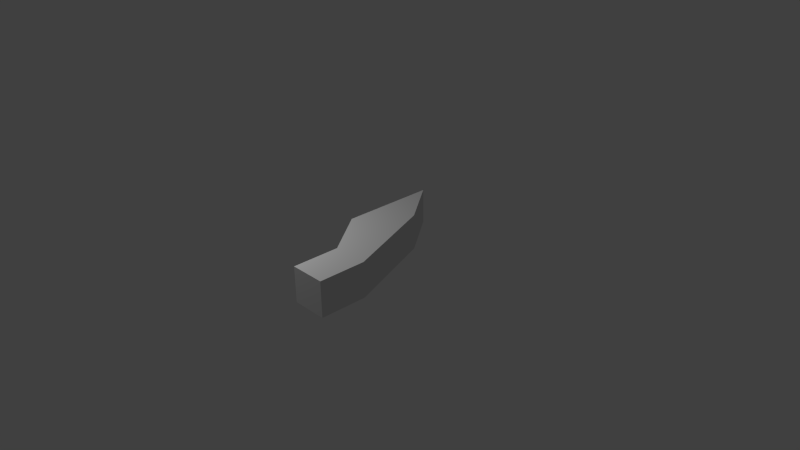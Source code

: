 # Source: thumb.blend  (saved by Blender 2.72.0; exported with 4.5.12 LTS)
import bpy
from mathutils import Matrix  # noqa: F401  (used for matrix-valued properties, if any)

bpy.ops.wm.read_factory_settings(use_empty=True)
scene = bpy.context.scene
scene.name = 'Scene'

# ---- collections
col_collection_1 = bpy.data.collections.new('Collection 1'); scene.collection.children.link(col_collection_1)

# ---- materials (node trees are filled in below, after node groups)
mat_attachment = bpy.data.materials.new('attachment')
mat_attachment.alpha_threshold = 0.0
mat_attachment.use_transparent_shadow = False
mat_attachment.roughness = 0.5
mat_force_gloves = bpy.data.materials.new('force_gloves')
mat_force_gloves.alpha_threshold = 0.0
mat_force_gloves.use_transparent_shadow = False
mat_force_gloves.roughness = 0.5
mat_force_gloves.line_color = (0.0, 0.0, 0.0, 1.0)

# ---- material node trees

# ---- world
world_world = bpy.data.worlds.new('World'); scene.world = world_world
world_world.color = (0.05088, 0.05088, 0.05088)
world_world.use_sun_shadow = False
world_world.sun_shadow_jitter_overblur = 0.0
world_world.cycles.sampling_method = 'MANUAL'
world_world.cycles.sample_map_resolution = 256

# ---- cameras
cam_camera = bpy.data.cameras.new('Camera')
cam_camera.clip_end = 100.0
cam_camera.lens = 35.0
cam_camera.sensor_width = 32.0
cam_camera.sensor_height = 18.0
cam_camera.ortho_scale = 7.314
cam_camera.dof.focus_distance = 0.0
cam_camera.dof.aperture_fstop = 128.0

# ---- lights
light_lamp = bpy.data.lights.new('Lamp', 'POINT')
light_lamp.transmission_factor = 0.0
light_lamp.cutoff_distance = 30.0
light_lamp.energy = 100.0
light_lamp.shadow_buffer_clip_start = 1.001
light_lamp.shadow_soft_size = 0.1
light_lamp.shadow_maximum_resolution = 0.006
light_lamp.use_absolute_resolution = True
light_lamp.cycles.use_multiple_importance_sampling = False

# ---- meshes
me_cube_007 = bpy.data.meshes.new('Cube.007')
me_cube_007.from_pydata([(-1.018, 0.3333, 1.0), (-1.018, 0.3333, -1.0), (-1.018, 1.667, 1.0), (-1.018, 1.667, -1.0)], [], [(3, 1, 0, 2)])
_uv = me_cube_007.uv_layers.new(name='UVMap')
_uv.uv.foreach_set('vector', [1.0, 1.0, 2.682e-07, 1.0, 0.0, 1.192e-07, 1.0, 0.0])
me_cube_007.materials.append(mat_attachment)
me_cube_007.use_remesh_preserve_volume = False
me_cube_007.use_remesh_preserve_attributes = False
me_cube_007.use_mirror_vertex_groups = False
me_cube_007.update()
me_cube_004 = bpy.data.meshes.new('Cube.004')
me_cube_004.from_pydata([(1.0, -1.0, -1.0), (1.0, -1.0, 1.0), (0.0, 1.0, 1.0), (0.0, 1.0, -1.0), (0.0, -1.0, 1.0), (0.0, -1.0, -1.0), (-1.0, 0.3333, 1.0), (-1.0, 0.3333, -1.0), (1.0, -0.3333, 1.0), (1.0, -0.3333, -1.0), (0.0, -0.3333, -1.0), (0.0, -0.3333, 1.0), (-1.0, 1.667, 1.0), (-1.0, 1.667, 1.0), (-1.0, 1.667, -1.0)], [(13, 12)], [(8, 1, 0, 9), (2, 3, 14, 13), (8, 2, 13, 6, 11), (4, 11, 10, 5), (3, 2, 8, 9), (14, 7, 6, 13), (10, 11, 6, 7), (0, 1, 4, 5), (10, 9, 0, 5), (7, 14, 3, 9, 10), (1, 8, 11, 4)])
_uv = me_cube_004.uv_layers.new(name='UVMap')
_uv.uv.foreach_set('vector', [0.0, 0.1374, 0.0, 1.43e-07, 0.3125, 0.0, 0.3125, 0.1374, 7.451e-08, 0.6303, 0.3125, 0.6303, 0.3125, 0.9857, 9.313e-08, 0.9857, 0.8125, 0.84, 0.8125, 0.34, 0.875, 0.0, 1.0, 0.32, 0.9375, 0.66, 0.625, 0.2496, 0.625, 0.3605, 0.3125, 0.3605, 0.3125, 0.2496, 0.3125, 0.6303, 7.451e-08, 0.6303, 0.0, 0.1374, 0.3125, 0.1374, 0.3125, 0.943, 0.3125, 0.7211, 0.625, 0.7211, 0.625, 0.943, 0.3125, 0.3605, 0.625, 0.3605, 0.625, 0.7211, 0.3125, 0.7211, 0.3125, 3.576e-08, 0.625, 0.0, 0.625, 0.2496, 0.3125, 0.2496, 0.75, 0.34, 0.625, 0.16, 0.6875, 0.0, 0.8125, 0.18, 0.8125, 0.68, 0.6875, 1.0, 0.625, 0.66, 0.625, 0.16, 0.75, 0.34, 0.875, 1.0, 0.8125, 0.84, 0.9375, 0.66, 1.0, 0.82])
me_cube_004.materials.append(mat_force_gloves)
me_cube_004.use_remesh_preserve_volume = False
me_cube_004.use_remesh_preserve_attributes = False
me_cube_004.use_mirror_vertex_groups = False
me_cube_004.update()

# ---- objects
ob_thumb_palm_attach = bpy.data.objects.new('thumb_palm_attach', me_cube_007)
ob_thumb = bpy.data.objects.new('thumb', me_cube_004)
ob_lamp = bpy.data.objects.new('Lamp', light_lamp)
ob_camera = bpy.data.objects.new('Camera', cam_camera)

# ---- transforms, parenting, visibility, modifiers, constraints
ob_thumb_palm_attach.location = (-0.08587, -0.1925, 0.0)
ob_thumb_palm_attach.scale = (0.5, 1.0, 0.25)
ob_thumb_palm_attach.lineart.crease_threshold = 0.0
ob_thumb.location = (-0.08587, -0.1925, 0.0)
ob_thumb.scale = (0.5, 1.0, 0.25)
ob_thumb.lineart.crease_threshold = 0.0
ob_lamp.location = (-1.56, -1.466, 2.42)
ob_lamp.rotation_euler = (0.6503, 0.05522, 1.866)
ob_lamp.lock_rotations_4d = False
ob_lamp.empty_display_type = 'ARROWS'
ob_lamp.color = (0.0, 0.0, 0.0, 0.0)
ob_lamp.lineart.crease_threshold = 0.0
ob_camera.location = (7.481, -6.508, 5.344)
ob_camera.rotation_euler = (1.109, 0.01082, 0.8149)
ob_camera.lock_rotations_4d = False
ob_camera.empty_display_type = 'ARROWS'
ob_camera.color = (0.0, 0.0, 0.0, 0.0)
ob_camera.display_type = 'WIRE'
ob_camera.lineart.crease_threshold = 0.0

# ---- collection membership
col_collection_1.objects.link(ob_thumb_palm_attach)
col_collection_1.objects.link(ob_thumb)
col_collection_1.objects.link(ob_lamp)
col_collection_1.objects.link(ob_camera)

# ---- scene / render settings (as saved in the file)
scene.camera = ob_camera
scene.frame_start = 1; scene.frame_end = 250; scene.frame_set(1)
scene.render.engine = 'BLENDER_EEVEE_NEXT'
scene.render.resolution_percentage = 50
scene.render.dither_intensity = 0.0
scene.cycles.use_denoising = False
scene.cycles.samples = 10
scene.cycles.sampling_pattern = 'TABULATED_SOBOL'
scene.cycles.light_sampling_threshold = 0.0
scene.cycles.use_adaptive_sampling = False
scene.cycles.use_light_tree = False
scene.cycles.blur_glossy = 0.0
scene.cycles.pixel_filter_type = 'GAUSSIAN'
scene.cycles.sample_clamp_indirect = 0.0
scene.view_settings.view_transform = 'Standard'
bpy.context.view_layer.update()

